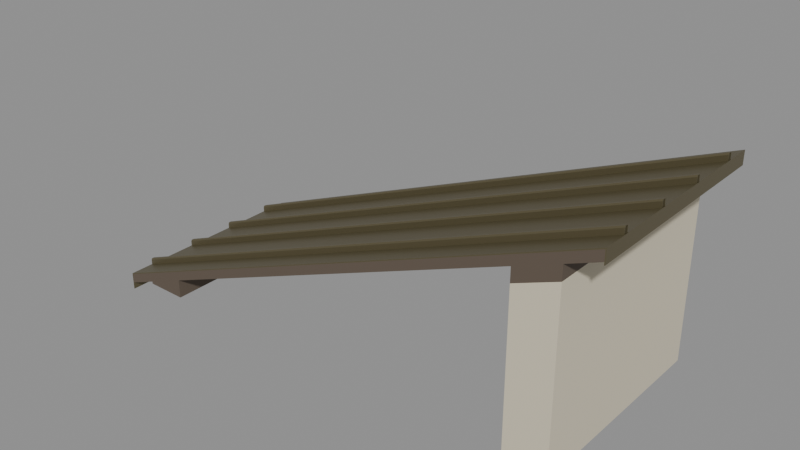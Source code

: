 # Source: rpg-mansion-standing-seam-lean-to-span-01-authoring.blend  (saved by Blender 4.3.34; exported with 4.5.12 LTS)
import bpy
from mathutils import Matrix  # noqa: F401  (used for matrix-valued properties, if any)

bpy.ops.wm.read_factory_settings(use_empty=True)
scene = bpy.context.scene
scene.name = 'Native authoring parts'

# ---- materials (node trees are filled in below, after node groups)
mat_original_roof_deck_001 = bpy.data.materials.new('Original roof deck.001')
mat_original_metal_001 = bpy.data.materials.new('Original metal.001')
mat_original_plaster = bpy.data.materials.new('Original plaster')

# ---- material node trees
mat_original_roof_deck_001.use_nodes = True; mat_original_roof_deck_001.node_tree.nodes.clear()
_N = mat_original_roof_deck_001.node_tree.nodes; _L = mat_original_roof_deck_001.node_tree.links
n0 = _N.new('ShaderNodeBsdfPrincipled'); n0.name = 'Principled BSDF'; n0.location = (10, 300)
n0.inputs[0].default_value = (0.117, 0.08866, 0.0648, 1.0)
n0.inputs[2].default_value = 0.75
n1 = _N.new('ShaderNodeOutputMaterial'); n1.name = 'Material Output'; n1.location = (300, 300)
_L.new(n0.outputs[0], n1.inputs[0])
n1.is_active_output = True
mat_original_metal_001.use_nodes = True; mat_original_metal_001.node_tree.nodes.clear()
_N = mat_original_metal_001.node_tree.nodes; _L = mat_original_metal_001.node_tree.links
n0 = _N.new('ShaderNodeBsdfPrincipled'); n0.name = 'Principled BSDF'; n0.location = (10, 300)
n0.inputs[0].default_value = (0.1651, 0.1413, 0.07819, 1.0)
n0.inputs[1].default_value = 0.55
n0.inputs[2].default_value = 0.42
n1 = _N.new('ShaderNodeOutputMaterial'); n1.name = 'Material Output'; n1.location = (300, 300)
_L.new(n0.outputs[0], n1.inputs[0])
n1.is_active_output = True
mat_original_plaster.use_nodes = True; mat_original_plaster.node_tree.nodes.clear()
_N = mat_original_plaster.node_tree.nodes; _L = mat_original_plaster.node_tree.links
n0 = _N.new('ShaderNodeBsdfPrincipled'); n0.name = 'Principled BSDF'; n0.location = (10, 300)
n0.inputs[0].default_value = (0.6867, 0.624, 0.4735, 1.0)
n0.inputs[2].default_value = 0.75
n1 = _N.new('ShaderNodeOutputMaterial'); n1.name = 'Material Output'; n1.location = (300, 300)
_L.new(n0.outputs[0], n1.inputs[0])
n1.is_active_output = True

# ---- meshes
me_lean_to_continuous_hollow_timber_deck = bpy.data.meshes.new('Lean-to continuous hollow timber deck')
me_lean_to_continuous_hollow_timber_deck.from_pydata([(-1.494, -0.6, 0.0434), (1.495, -0.6, 1.239), (1.495, -0.6, 1.294), (-1.494, -0.6, 0.0984), (-1.494, 0.6, 0.0434), (1.495, 0.6, 1.239), (1.495, 0.6, 1.294), (-1.494, 0.6, 0.0984)], [], [(3, 0, 1, 2), (4, 7, 6, 5), (0, 4, 5, 1), (1, 5, 6, 2), (2, 6, 7, 3), (3, 7, 4, 0)])
_uv = me_lean_to_continuous_hollow_timber_deck.uv_layers.new(name='UVMap')
_uv.uv.foreach_set('vector', [0.8633, 0.6755, 0.8688, 0.6891, 0.006277, 0.6891, 0.0008038, 0.6755, 0.0008038, 0.6747, 0.006277, 0.661, 0.8688, 0.661, 0.8633, 0.6747, 0.0008038, 0.6446, 0.0008038, 0.3231, 0.8633, 0.3231, 0.8633, 0.6446, 0.0008038, 0.6454, 0.3223, 0.6454, 0.3223, 0.6602, 0.0008038, 0.6602, 0.0008038, 0.3223, 0.0008038, 0.0008038, 0.8633, 0.0008038, 0.8633, 0.3223, 0.3231, 0.6454, 0.6446, 0.6454, 0.6446, 0.6602, 0.3231, 0.6602])
me_lean_to_continuous_hollow_timber_deck.materials.append(mat_original_roof_deck_001)
me_lean_to_continuous_hollow_timber_deck.update()
me_lean_to_six_millimetre_standing_seam_pan = bpy.data.meshes.new('Lean-to six millimetre standing seam pan')
me_lean_to_six_millimetre_standing_seam_pan.from_pydata([(-1.494, -0.6, 0.0984), (1.495, -0.6, 1.294), (1.495, -0.6, 1.3), (-1.494, -0.6, 0.1044), (-1.494, 0.6, 0.0984), (1.495, 0.6, 1.294), (1.495, 0.6, 1.3), (-1.494, 0.6, 0.1044)], [], [(3, 0, 1, 2), (4, 7, 6, 5), (0, 4, 5, 1), (1, 5, 6, 2), (2, 6, 7, 3), (3, 7, 4, 0)])
_uv = me_lean_to_six_millimetre_standing_seam_pan.uv_layers.new(name='UVMap')
_uv.uv.foreach_set('vector', [0.001437, 0.6663, 0.0008247, 0.6647, 0.8858, 0.6647, 0.8864, 0.6663, 0.8864, 0.6671, 0.8858, 0.6686, 0.0008247, 0.6686, 0.001437, 0.6671, 0.0008247, 0.3307, 0.0008247, 0.0008247, 0.8858, 0.0008247, 0.8858, 0.3307, 0.3315, 0.6622, 0.6614, 0.6622, 0.6614, 0.6639, 0.3315, 0.6639, 0.0008247, 0.6614, 0.0008247, 0.3315, 0.8858, 0.3315, 0.8858, 0.6614, 0.0008247, 0.6622, 0.3307, 0.6622, 0.3307, 0.6639, 0.0008247, 0.6639])
me_lean_to_six_millimetre_standing_seam_pan.materials.append(mat_original_metal_001)
me_lean_to_six_millimetre_standing_seam_pan.update()
me_lean_to_folded_standing_seam__0_45 = bpy.data.meshes.new('Lean-to folded standing seam -0.45')
me_lean_to_folded_standing_seam__0_45.from_pydata([(-1.494, -0.462, 0.1044), (-1.494, -0.462, 0.1344), (-1.494, -0.457, 0.1424), (-1.494, -0.443, 0.1424), (-1.494, -0.438, 0.1344), (-1.494, -0.438, 0.1044), (-1.494, -0.441, 0.1044), (-1.494, -0.441, 0.1334), (-1.494, -0.444, 0.1394), (-1.494, -0.456, 0.1394), (-1.494, -0.459, 0.1334), (-1.494, -0.459, 0.1044), (1.495, -0.462, 1.3), (1.495, -0.462, 1.33), (1.495, -0.457, 1.338), (1.495, -0.443, 1.338), (1.495, -0.438, 1.33), (1.495, -0.438, 1.3), (1.495, -0.441, 1.3), (1.495, -0.441, 1.329), (1.495, -0.444, 1.335), (1.495, -0.456, 1.335), (1.495, -0.459, 1.329), (1.495, -0.459, 1.3)], [], [(11, 0, 1, 2, 3, 4, 5, 6, 7, 8, 9, 10), (12, 23, 22, 21, 20, 19, 18, 17, 16, 15, 14, 13), (0, 12, 13, 1), (1, 13, 14, 2), (2, 14, 15, 3), (3, 15, 16, 4), (4, 16, 17, 5), (5, 17, 18, 6), (6, 18, 19, 7), (7, 19, 20, 8), (8, 20, 21, 9), (9, 21, 22, 10), (10, 22, 23, 11), (11, 23, 12, 0)])
_uv = me_lean_to_folded_standing_seam__0_45.uv_layers.new(name='UVMap')
_uv.uv.foreach_set('vector', [0.0136, 0.03941, 0.0136, 0.03849, 0.02286, 0.03849, 0.02534, 0.04003, 0.02534, 0.04436, 0.02286, 0.0459, 0.0136, 0.0459, 0.0136, 0.04498, 0.02256, 0.04498, 0.02441, 0.04405, 0.02441, 0.04034, 0.02256, 0.03941, 0.000927, 0.0459, 0.000927, 0.04498, 0.009888, 0.04498, 0.01174, 0.04405, 0.01174, 0.04034, 0.009888, 0.03941, 0.000927, 0.03941, 0.000927, 0.03849, 0.0102, 0.03849, 0.01267, 0.04003, 0.01267, 0.04436, 0.0102, 0.0459, 0.9991, 0.009534, 0.00437, 0.009534, 0.000927, 0.000927, 0.9956, 0.000927, 0.000927, 0.05672, 0.9956, 0.05672, 0.9965, 0.05948, 0.001845, 0.05948, 0.000927, 0.04683, 0.9956, 0.04683, 0.9956, 0.05116, 0.000927, 0.05116, 0.001845, 0.06041, 0.9965, 0.06041, 0.9956, 0.06318, 0.000927, 0.06318, 0.00437, 0.01046, 0.9991, 0.01046, 0.9956, 0.01907, 0.000927, 0.01907, 0.000927, 0.06987, 0.9956, 0.06987, 0.9956, 0.0708, 0.000927, 0.0708, 0.999, 0.02831, 0.004255, 0.02831, 0.000927, 0.01999, 0.9956, 0.01999, 0.000927, 0.0641, 0.9956, 0.0641, 0.9963, 0.06606, 0.001615, 0.06606, 0.000927, 0.05208, 0.9956, 0.05208, 0.9956, 0.05579, 0.000927, 0.05579, 0.001615, 0.06699, 0.9963, 0.06699, 0.9956, 0.06894, 0.000927, 0.06894, 0.004255, 0.02924, 0.999, 0.02924, 0.9956, 0.03756, 0.000927, 0.03756, 0.000927, 0.07172, 0.9956, 0.07172, 0.9956, 0.07265, 0.000927, 0.07265])
me_lean_to_folded_standing_seam__0_45.materials.append(mat_original_metal_001)
me_lean_to_folded_standing_seam__0_45.update()
me_lean_to_folded_standing_seam__0_15 = bpy.data.meshes.new('Lean-to folded standing seam -0.15')
me_lean_to_folded_standing_seam__0_15.from_pydata([(-1.494, -0.162, 0.1044), (-1.494, -0.162, 0.1344), (-1.494, -0.157, 0.1424), (-1.494, -0.143, 0.1424), (-1.494, -0.138, 0.1344), (-1.494, -0.138, 0.1044), (-1.494, -0.141, 0.1044), (-1.494, -0.141, 0.1334), (-1.494, -0.144, 0.1394), (-1.494, -0.156, 0.1394), (-1.494, -0.159, 0.1334), (-1.494, -0.159, 0.1044), (1.495, -0.162, 1.3), (1.495, -0.162, 1.33), (1.495, -0.157, 1.338), (1.495, -0.143, 1.338), (1.495, -0.138, 1.33), (1.495, -0.138, 1.3), (1.495, -0.141, 1.3), (1.495, -0.141, 1.329), (1.495, -0.144, 1.335), (1.495, -0.156, 1.335), (1.495, -0.159, 1.329), (1.495, -0.159, 1.3)], [], [(11, 0, 1, 2, 3, 4, 5, 6, 7, 8, 9, 10), (12, 23, 22, 21, 20, 19, 18, 17, 16, 15, 14, 13), (0, 12, 13, 1), (1, 13, 14, 2), (2, 14, 15, 3), (3, 15, 16, 4), (4, 16, 17, 5), (5, 17, 18, 6), (6, 18, 19, 7), (7, 19, 20, 8), (8, 20, 21, 9), (9, 21, 22, 10), (10, 22, 23, 11), (11, 23, 12, 0)])
_uv = me_lean_to_folded_standing_seam__0_15.uv_layers.new(name='UVMap')
_uv.uv.foreach_set('vector', [0.0136, 0.03941, 0.0136, 0.03849, 0.02286, 0.03849, 0.02534, 0.04003, 0.02534, 0.04436, 0.02286, 0.0459, 0.0136, 0.0459, 0.0136, 0.04498, 0.02256, 0.04498, 0.02441, 0.04405, 0.02441, 0.04034, 0.02256, 0.03941, 0.000927, 0.0459, 0.000927, 0.04498, 0.009888, 0.04498, 0.01174, 0.04405, 0.01174, 0.04034, 0.009888, 0.03941, 0.000927, 0.03941, 0.000927, 0.03849, 0.0102, 0.03849, 0.01267, 0.04003, 0.01267, 0.04436, 0.0102, 0.0459, 0.9991, 0.009534, 0.00437, 0.009534, 0.000927, 0.000927, 0.9956, 0.000927, 0.000927, 0.06041, 0.9956, 0.06041, 0.9965, 0.06318, 0.001845, 0.06318, 0.000927, 0.04683, 0.9956, 0.04683, 0.9956, 0.05116, 0.000927, 0.05116, 0.001845, 0.05672, 0.9965, 0.05672, 0.9956, 0.05948, 0.000927, 0.05948, 0.00437, 0.01046, 0.9991, 0.01046, 0.9956, 0.01907, 0.000927, 0.01907, 0.000927, 0.06987, 0.9956, 0.06987, 0.9956, 0.0708, 0.000927, 0.0708, 0.999, 0.02831, 0.004255, 0.02831, 0.000927, 0.01999, 0.9956, 0.01999, 0.000927, 0.0641, 0.9956, 0.0641, 0.9963, 0.06606, 0.001615, 0.06606, 0.000927, 0.05208, 0.9956, 0.05208, 0.9956, 0.05579, 0.000927, 0.05579, 0.001615, 0.06699, 0.9963, 0.06699, 0.9956, 0.06894, 0.000927, 0.06894, 0.004255, 0.02924, 0.999, 0.02924, 0.9956, 0.03756, 0.000927, 0.03756, 0.000927, 0.07172, 0.9956, 0.07172, 0.9956, 0.07265, 0.000927, 0.07265])
me_lean_to_folded_standing_seam__0_15.materials.append(mat_original_metal_001)
me_lean_to_folded_standing_seam__0_15.update()
me_lean_to_folded_standing_seam_0_15 = bpy.data.meshes.new('Lean-to folded standing seam 0.15')
me_lean_to_folded_standing_seam_0_15.from_pydata([(-1.494, 0.138, 0.1044), (-1.494, 0.138, 0.1344), (-1.494, 0.143, 0.1424), (-1.494, 0.157, 0.1424), (-1.494, 0.162, 0.1344), (-1.494, 0.162, 0.1044), (-1.494, 0.159, 0.1044), (-1.494, 0.159, 0.1334), (-1.494, 0.156, 0.1394), (-1.494, 0.144, 0.1394), (-1.494, 0.141, 0.1334), (-1.494, 0.141, 0.1044), (1.495, 0.138, 1.3), (1.495, 0.138, 1.33), (1.495, 0.143, 1.338), (1.495, 0.157, 1.338), (1.495, 0.162, 1.33), (1.495, 0.162, 1.3), (1.495, 0.159, 1.3), (1.495, 0.159, 1.329), (1.495, 0.156, 1.335), (1.495, 0.144, 1.335), (1.495, 0.141, 1.329), (1.495, 0.141, 1.3)], [], [(11, 0, 1, 2, 3, 4, 5, 6, 7, 8, 9, 10), (12, 23, 22, 21, 20, 19, 18, 17, 16, 15, 14, 13), (0, 12, 13, 1), (1, 13, 14, 2), (2, 14, 15, 3), (3, 15, 16, 4), (4, 16, 17, 5), (5, 17, 18, 6), (6, 18, 19, 7), (7, 19, 20, 8), (8, 20, 21, 9), (9, 21, 22, 10), (10, 22, 23, 11), (11, 23, 12, 0)])
_uv = me_lean_to_folded_standing_seam_0_15.uv_layers.new(name='UVMap')
_uv.uv.foreach_set('vector', [0.0136, 0.03941, 0.0136, 0.03849, 0.02286, 0.03849, 0.02534, 0.04003, 0.02534, 0.04436, 0.02286, 0.0459, 0.0136, 0.0459, 0.0136, 0.04498, 0.02256, 0.04498, 0.02441, 0.04405, 0.02441, 0.04034, 0.02256, 0.03941, 0.000927, 0.0459, 0.000927, 0.04498, 0.009888, 0.04498, 0.01174, 0.04405, 0.01174, 0.04034, 0.009888, 0.03941, 0.000927, 0.03941, 0.000927, 0.03849, 0.0102, 0.03849, 0.01267, 0.04003, 0.01267, 0.04436, 0.0102, 0.0459, 0.9991, 0.009534, 0.00437, 0.009534, 0.000927, 0.000927, 0.9956, 0.000927, 0.000927, 0.05672, 0.9956, 0.05672, 0.9965, 0.05948, 0.001845, 0.05948, 0.000927, 0.04683, 0.9956, 0.04683, 0.9956, 0.05116, 0.000927, 0.05116, 0.001845, 0.06041, 0.9965, 0.06041, 0.9956, 0.06318, 0.000927, 0.06318, 0.00437, 0.01046, 0.9991, 0.01046, 0.9956, 0.01907, 0.000927, 0.01907, 0.000927, 0.06987, 0.9956, 0.06987, 0.9956, 0.0708, 0.000927, 0.0708, 0.999, 0.02831, 0.004255, 0.02831, 0.000927, 0.01999, 0.9956, 0.01999, 0.000927, 0.0641, 0.9956, 0.0641, 0.9963, 0.06606, 0.001615, 0.06606, 0.000927, 0.05208, 0.9956, 0.05208, 0.9956, 0.05579, 0.000927, 0.05579, 0.001615, 0.06699, 0.9963, 0.06699, 0.9956, 0.06894, 0.000927, 0.06894, 0.004255, 0.02924, 0.999, 0.02924, 0.9956, 0.03756, 0.000927, 0.03756, 0.000927, 0.07172, 0.9956, 0.07172, 0.9956, 0.07265, 0.000927, 0.07265])
me_lean_to_folded_standing_seam_0_15.materials.append(mat_original_metal_001)
me_lean_to_folded_standing_seam_0_15.update()
me_lean_to_folded_standing_seam_0_45 = bpy.data.meshes.new('Lean-to folded standing seam 0.45')
me_lean_to_folded_standing_seam_0_45.from_pydata([(-1.494, 0.438, 0.1044), (-1.494, 0.438, 0.1344), (-1.494, 0.443, 0.1424), (-1.494, 0.457, 0.1424), (-1.494, 0.462, 0.1344), (-1.494, 0.462, 0.1044), (-1.494, 0.459, 0.1044), (-1.494, 0.459, 0.1334), (-1.494, 0.456, 0.1394), (-1.494, 0.444, 0.1394), (-1.494, 0.441, 0.1334), (-1.494, 0.441, 0.1044), (1.495, 0.438, 1.3), (1.495, 0.438, 1.33), (1.495, 0.443, 1.338), (1.495, 0.457, 1.338), (1.495, 0.462, 1.33), (1.495, 0.462, 1.3), (1.495, 0.459, 1.3), (1.495, 0.459, 1.329), (1.495, 0.456, 1.335), (1.495, 0.444, 1.335), (1.495, 0.441, 1.329), (1.495, 0.441, 1.3)], [], [(11, 0, 1, 2, 3, 4, 5, 6, 7, 8, 9, 10), (12, 23, 22, 21, 20, 19, 18, 17, 16, 15, 14, 13), (0, 12, 13, 1), (1, 13, 14, 2), (2, 14, 15, 3), (3, 15, 16, 4), (4, 16, 17, 5), (5, 17, 18, 6), (6, 18, 19, 7), (7, 19, 20, 8), (8, 20, 21, 9), (9, 21, 22, 10), (10, 22, 23, 11), (11, 23, 12, 0)])
_uv = me_lean_to_folded_standing_seam_0_45.uv_layers.new(name='UVMap')
_uv.uv.foreach_set('vector', [0.0136, 0.03941, 0.0136, 0.03849, 0.02286, 0.03849, 0.02534, 0.04003, 0.02534, 0.04436, 0.02286, 0.0459, 0.0136, 0.0459, 0.0136, 0.04498, 0.02256, 0.04498, 0.02441, 0.04405, 0.02441, 0.04034, 0.02256, 0.03941, 0.000927, 0.0459, 0.000927, 0.04498, 0.009888, 0.04498, 0.01174, 0.04405, 0.01174, 0.04034, 0.009888, 0.03941, 0.000927, 0.03941, 0.000927, 0.03849, 0.0102, 0.03849, 0.01267, 0.04003, 0.01267, 0.04436, 0.0102, 0.0459, 0.9991, 0.009534, 0.00437, 0.009534, 0.000927, 0.000927, 0.9956, 0.000927, 0.000927, 0.06041, 0.9956, 0.06041, 0.9965, 0.06318, 0.001845, 0.06318, 0.000927, 0.04683, 0.9956, 0.04683, 0.9956, 0.05116, 0.000927, 0.05116, 0.001845, 0.05672, 0.9965, 0.05672, 0.9956, 0.05948, 0.000927, 0.05948, 0.00437, 0.01046, 0.9991, 0.01046, 0.9956, 0.01907, 0.000927, 0.01907, 0.000927, 0.06987, 0.9956, 0.06987, 0.9956, 0.0708, 0.000927, 0.0708, 0.999, 0.02831, 0.004255, 0.02831, 0.000927, 0.01999, 0.9956, 0.01999, 0.000927, 0.0641, 0.9956, 0.0641, 0.9963, 0.06606, 0.001615, 0.06606, 0.000927, 0.05208, 0.9956, 0.05208, 0.9956, 0.05579, 0.000927, 0.05579, 0.001615, 0.06699, 0.9963, 0.06699, 0.9956, 0.06894, 0.000927, 0.06894, 0.004255, 0.02924, 0.999, 0.02924, 0.9956, 0.03756, 0.000927, 0.03756, 0.000927, 0.07172, 0.9956, 0.07172, 0.9956, 0.07265, 0.000927, 0.07265])
me_lean_to_folded_standing_seam_0_45.materials.append(mat_original_metal_001)
me_lean_to_folded_standing_seam_0_45.update()
me_lean_to_low_eave_folded_metal_drip_toe = bpy.data.meshes.new('Lean-to low eave folded metal drip toe')
me_lean_to_low_eave_folded_metal_drip_toe.from_pydata([(-1.5, -0.6, 0.0), (-1.494, -0.6, 0.003), (-1.494, -0.6, 0.1044), (-1.5, -0.6, 0.102), (-1.5, 0.6, 0.0), (-1.494, 0.6, 0.003), (-1.494, 0.6, 0.1044), (-1.5, 0.6, 0.102)], [], [(3, 0, 1, 2), (4, 7, 6, 5), (0, 4, 5, 1), (1, 5, 6, 2), (2, 6, 7, 3), (3, 7, 4, 0)])
_uv = me_lean_to_low_eave_folded_metal_drip_toe.uv_layers.new(name='UVMap')
_uv.uv.foreach_set('vector', [0.004478, 0.192, 0.08905, 0.192, 0.08657, 0.197, 0.002488, 0.197, 0.09154, 0.192, 0.1761, 0.192, 0.1781, 0.197, 0.09403, 0.197, 0.002488, 0.1761, 0.9975, 0.1761, 0.9975, 0.1817, 0.002488, 0.1817, 0.002488, 0.08955, 0.9975, 0.08955, 0.9975, 0.1736, 0.002488, 0.1736, 0.002488, 0.1842, 0.9975, 0.1842, 0.9975, 0.1895, 0.002488, 0.1895, 0.002488, 0.002488, 0.9975, 0.002488, 0.9975, 0.08706, 0.002488, 0.08706])
me_lean_to_low_eave_folded_metal_drip_toe.materials.append(mat_original_metal_001)
me_lean_to_low_eave_folded_metal_drip_toe.update()
me_lean_to_high_end_folded_metal_fascia = bpy.data.meshes.new('Lean-to high end folded metal fascia')
me_lean_to_high_end_folded_metal_fascia.from_pydata([(1.495, -0.6, 1.224), (1.5, -0.6, 1.226), (1.5, -0.6, 1.302), (1.495, -0.6, 1.3), (1.495, 0.6, 1.224), (1.5, 0.6, 1.226), (1.5, 0.6, 1.302), (1.495, 0.6, 1.3)], [], [(3, 0, 1, 2), (4, 7, 6, 5), (0, 4, 5, 1), (1, 5, 6, 2), (2, 6, 7, 3), (3, 7, 4, 0)])
_uv = me_lean_to_high_end_folded_metal_fascia.uv_layers.new(name='UVMap')
_uv.uv.foreach_set('vector', [0.1327, 0.1516, 0.06965, 0.1516, 0.07131, 0.1474, 0.1343, 0.1474, 0.06716, 0.1516, 0.004146, 0.1516, 0.002488, 0.1474, 0.06551, 0.1474, 0.002488, 0.1405, 0.9975, 0.1405, 0.9975, 0.1449, 0.002488, 0.1449, 0.002488, 0.002488, 0.9975, 0.002488, 0.9975, 0.06551, 0.002488, 0.06551, 0.002488, 0.1335, 0.9975, 0.1335, 0.9975, 0.138, 0.002488, 0.138, 0.002488, 0.06799, 0.9975, 0.06799, 0.9975, 0.131, 0.002488, 0.131])
me_lean_to_high_end_folded_metal_fascia.materials.append(mat_original_metal_001)
me_lean_to_high_end_folded_metal_fascia.update()
me_lean_to_low_wall_level_bearing = bpy.data.meshes.new('Lean-to low wall level bearing')
me_lean_to_low_wall_level_bearing.from_pydata([(-1.32, -0.6, 0.1), (-1.08, -0.6, 0.1), (-1.08, -0.6, 0.209), (-1.32, -0.6, 0.113), (-1.32, 0.6, 0.1), (-1.08, 0.6, 0.1), (-1.08, 0.6, 0.209), (-1.32, 0.6, 0.113)], [], [(3, 0, 1, 2), (4, 7, 6, 5), (0, 4, 5, 1), (1, 5, 6, 2), (2, 6, 7, 3), (3, 7, 4, 0)])
_uv = me_lean_to_low_wall_level_bearing.uv_layers.new(name='UVMap')
_uv.uv.foreach_set('vector', [0.4376, 0.5137, 0.4417, 0.5237, 0.2569, 0.5976, 0.2233, 0.5137, 0.002488, 0.5237, 0.006491, 0.5137, 0.2208, 0.5137, 0.1873, 0.5976, 0.002488, 0.2193, 0.9975, 0.2193, 0.9975, 0.4183, 0.002488, 0.4183, 0.002488, 0.4208, 0.9975, 0.4208, 0.9975, 0.5112, 0.002488, 0.5112, 0.002488, 0.002488, 0.9975, 0.002488, 0.9975, 0.2168, 0.002488, 0.2168, 0.002488, 0.6001, 0.9975, 0.6001, 0.9975, 0.6109, 0.002488, 0.6109])
me_lean_to_low_wall_level_bearing.materials.append(mat_original_roof_deck_001)
me_lean_to_low_wall_level_bearing.update()
me_lean_to_high_wall_solid_riser_core = bpy.data.meshes.new('Lean-to high wall solid riser core')
me_lean_to_high_wall_solid_riser_core.from_pydata([(1.08, -0.6, 0.1), (1.32, -0.6, 0.1), (1.32, -0.6, 1.089), (1.08, -0.6, 0.993), (1.08, 0.6, 0.1), (1.32, 0.6, 0.1), (1.32, 0.6, 1.089), (1.08, 0.6, 0.993)], [], [(3, 0, 1, 2), (4, 7, 6, 5), (0, 4, 5, 1), (1, 5, 6, 2), (2, 6, 7, 3), (3, 7, 4, 0)])
_uv = me_lean_to_high_wall_solid_riser_core.uv_layers.new(name='UVMap')
_uv.uv.foreach_set('vector', [0.3396, 0.9989, 0.001137, 0.9989, 0.001137, 0.9079, 0.376, 0.9079, 0.8319, 0.9068, 0.4935, 0.9068, 0.4571, 0.8158, 0.8319, 0.8158, 0.001137, 0.8158, 0.4559, 0.8158, 0.4559, 0.9068, 0.001137, 0.9068, 0.001137, 0.001137, 0.4559, 0.001137, 0.4559, 0.376, 0.001137, 0.376, 0.001137, 0.7167, 0.4559, 0.7167, 0.4559, 0.8147, 0.001137, 0.8147, 0.001137, 0.3771, 0.4559, 0.3771, 0.4559, 0.7156, 0.001137, 0.7156])
me_lean_to_high_wall_solid_riser_core.materials.append(mat_original_plaster)
me_lean_to_high_wall_solid_riser_core.update()
me_lean_to_high_wall_eighty_millimetre_timber_plate = bpy.data.meshes.new('Lean-to high wall eighty millimetre timber plate')
me_lean_to_high_wall_eighty_millimetre_timber_plate.from_pydata([(1.08, -0.6, 0.993), (1.32, -0.6, 1.089), (1.32, -0.6, 1.169), (1.08, -0.6, 1.073), (1.08, 0.6, 0.993), (1.32, 0.6, 1.089), (1.32, 0.6, 1.169), (1.08, 0.6, 1.073)], [], [(3, 0, 1, 2), (4, 7, 6, 5), (0, 4, 5, 1), (1, 5, 6, 2), (2, 6, 7, 3), (3, 7, 4, 0)])
_uv = me_lean_to_high_wall_eighty_millimetre_timber_plate.uv_layers.new(name='UVMap')
_uv.uv.foreach_set('vector', [0.4548, 0.5694, 0.4792, 0.6305, 0.2665, 0.6305, 0.2421, 0.5694, 0.002469, 0.6305, 0.02692, 0.5694, 0.2396, 0.5694, 0.2152, 0.6305, 0.002469, 0.2176, 0.9899, 0.2176, 0.9899, 0.4303, 0.002469, 0.4303, 0.002469, 0.4328, 0.9899, 0.4328, 0.9899, 0.4986, 0.002469, 0.4986, 0.002469, 0.002469, 0.9899, 0.002469, 0.9899, 0.2152, 0.002469, 0.2152, 0.002469, 0.5011, 0.9899, 0.5011, 0.9899, 0.5669, 0.002469, 0.5669])
me_lean_to_high_wall_eighty_millimetre_timber_plate.materials.append(mat_original_roof_deck_001)
me_lean_to_high_wall_eighty_millimetre_timber_plate.update()

# ---- objects
ob_lean_to_continuous_hollow_timber_deck = bpy.data.objects.new('Lean-to continuous hollow timber deck', me_lean_to_continuous_hollow_timber_deck)
ob_lean_to_six_millimetre_standing_seam_pan = bpy.data.objects.new('Lean-to six millimetre standing seam pan', me_lean_to_six_millimetre_standing_seam_pan)
ob_lean_to_folded_standing_seam__0_45 = bpy.data.objects.new('Lean-to folded standing seam -0.45', me_lean_to_folded_standing_seam__0_45)
ob_lean_to_folded_standing_seam__0_15 = bpy.data.objects.new('Lean-to folded standing seam -0.15', me_lean_to_folded_standing_seam__0_15)
ob_lean_to_folded_standing_seam_0_15 = bpy.data.objects.new('Lean-to folded standing seam 0.15', me_lean_to_folded_standing_seam_0_15)
ob_lean_to_folded_standing_seam_0_45 = bpy.data.objects.new('Lean-to folded standing seam 0.45', me_lean_to_folded_standing_seam_0_45)
ob_lean_to_low_eave_folded_metal_drip_toe = bpy.data.objects.new('Lean-to low eave folded metal drip toe', me_lean_to_low_eave_folded_metal_drip_toe)
ob_lean_to_high_end_folded_metal_fascia = bpy.data.objects.new('Lean-to high end folded metal fascia', me_lean_to_high_end_folded_metal_fascia)
ob_lean_to_low_wall_level_bearing = bpy.data.objects.new('Lean-to low wall level bearing', me_lean_to_low_wall_level_bearing)
ob_lean_to_high_wall_solid_riser_core = bpy.data.objects.new('Lean-to high wall solid riser core', me_lean_to_high_wall_solid_riser_core)
ob_lean_to_high_wall_eighty_millimetre_timber_plate = bpy.data.objects.new('Lean-to high wall eighty millimetre timber plate', me_lean_to_high_wall_eighty_millimetre_timber_plate)

# ---- transforms, parenting, visibility, modifiers, constraints
ob_lean_to_continuous_hollow_timber_deck.location = (0.0, 0.0, 0.0)
ob_lean_to_six_millimetre_standing_seam_pan.location = (0.0, 0.0, 0.0)
ob_lean_to_folded_standing_seam__0_45.location = (0.0, 0.0, 0.0)
ob_lean_to_folded_standing_seam__0_15.location = (0.0, 0.0, 0.0)
ob_lean_to_folded_standing_seam_0_15.location = (0.0, 0.0, 0.0)
ob_lean_to_folded_standing_seam_0_45.location = (0.0, 0.0, 0.0)
ob_lean_to_low_eave_folded_metal_drip_toe.location = (0.0, 0.0, 0.0)
ob_lean_to_high_end_folded_metal_fascia.location = (0.0, 0.0, 0.0)
ob_lean_to_low_wall_level_bearing.location = (0.0, 0.0, 0.0)
ob_lean_to_high_wall_solid_riser_core.location = (0.0, 0.0, 0.0)
ob_lean_to_high_wall_eighty_millimetre_timber_plate.location = (0.0, 0.0, 0.0)

# ---- collection membership
scene.collection.objects.link(ob_lean_to_continuous_hollow_timber_deck)
scene.collection.objects.link(ob_lean_to_six_millimetre_standing_seam_pan)
scene.collection.objects.link(ob_lean_to_folded_standing_seam__0_45)
scene.collection.objects.link(ob_lean_to_folded_standing_seam__0_15)
scene.collection.objects.link(ob_lean_to_folded_standing_seam_0_15)
scene.collection.objects.link(ob_lean_to_folded_standing_seam_0_45)
scene.collection.objects.link(ob_lean_to_low_eave_folded_metal_drip_toe)
scene.collection.objects.link(ob_lean_to_high_end_folded_metal_fascia)
scene.collection.objects.link(ob_lean_to_low_wall_level_bearing)
scene.collection.objects.link(ob_lean_to_high_wall_solid_riser_core)
scene.collection.objects.link(ob_lean_to_high_wall_eighty_millimetre_timber_plate)

# ---- scene / render settings (as saved in the file)
scene.frame_start = 1; scene.frame_end = 250; scene.frame_set(1)
scene.render.engine = 'BLENDER_EEVEE_NEXT'
scene.render.image_settings.exr_codec = 'NONE'
scene.render.simplify_subdivision_render = 0
scene.render.simplify_child_particles_render = 0.0
scene.eevee.use_volume_custom_range = False
scene.eevee.use_fast_gi = False
scene.eevee.use_shadows = False
scene.view_settings.white_balance_temperature = 0.0
scene.view_settings.white_balance_tint = 0.0
scene.view_settings.white_balance_whitepoint = (2.97, 0.5193, -0.0414)
bpy.context.view_layer.update()

# ---- added for rendering (the .blend has no active camera and no usable light): camera, sun + grey world if the file has none
cam_auto = bpy.data.cameras.new('AutoCamera')
cam_auto.lens = 50.0
cam_auto.sensor_width = 36.0
cam_auto.clip_end = 1000.0
ob_auto_camera = bpy.data.objects.new('AutoCamera', cam_auto)
scene.collection.objects.link(ob_auto_camera)
ob_auto_camera.location = (3.23567, -3.88281, 3.25754)
ob_auto_camera.rotation_euler = (1.09748, -7.21219e-08, 0.694738)
scene.camera = ob_auto_camera
light_auto_sun = bpy.data.lights.new('AutoSun', 'SUN')
light_auto_sun.energy = 3.0
light_auto_sun.angle = 0.0523599
ob_auto_sun = bpy.data.objects.new('AutoSun', light_auto_sun)
scene.collection.objects.link(ob_auto_sun)
ob_auto_sun.rotation_euler = (0.872665, 0.174533, 0.523599)
if scene.world is None:
    world_auto = bpy.data.worlds.new('AutoWorld')
    world_auto.color = (0.3, 0.3, 0.3)
    scene.world = world_auto
bpy.context.view_layer.update()
